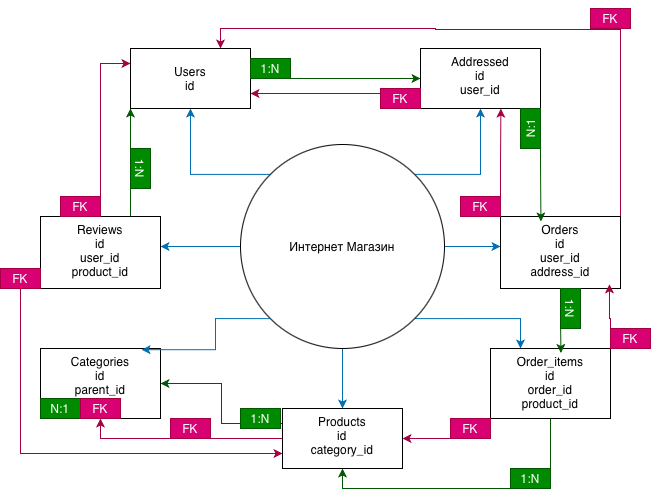

The diagram above was exported from draw.io. Its source (the exported page's mxGraphModel, read from the mxfile embedded in the PNG):
<mxGraphModel dx="788" dy="535" grid="1" gridSize="10" guides="1" tooltips="1" connect="1" arrows="1" fold="1" page="1" pageScale="1" pageWidth="827" pageHeight="1169" background="light-dark(#FFFFFF,#CCFFCC)" math="0" shadow="0">
  <root>
    <mxCell id="0" />
    <mxCell id="1" parent="0" />
    <mxCell id="ahzrWfd2RO0JyWC6UMaS-15" edge="1" parent="1" source="ahzrWfd2RO0JyWC6UMaS-1" style="edgeStyle=orthogonalEdgeStyle;rounded=0;orthogonalLoop=1;jettySize=auto;html=1;exitX=0;exitY=0.5;exitDx=0;exitDy=0;fillColor=#1ba1e2;strokeColor=#006EAF;">
      <mxGeometry relative="1" as="geometry">
        <mxPoint x="250" y="258" as="targetPoint" />
      </mxGeometry>
    </mxCell>
    <mxCell id="ahzrWfd2RO0JyWC6UMaS-17" edge="1" parent="1" source="ahzrWfd2RO0JyWC6UMaS-1" style="edgeStyle=orthogonalEdgeStyle;rounded=0;orthogonalLoop=1;jettySize=auto;html=1;exitX=1;exitY=0;exitDx=0;exitDy=0;fillColor=#1ba1e2;strokeColor=#006EAF;">
      <mxGeometry relative="1" as="geometry">
        <mxPoint x="570" y="120" as="targetPoint" />
      </mxGeometry>
    </mxCell>
    <mxCell id="ahzrWfd2RO0JyWC6UMaS-18" edge="1" parent="1" source="ahzrWfd2RO0JyWC6UMaS-1" style="edgeStyle=orthogonalEdgeStyle;rounded=0;orthogonalLoop=1;jettySize=auto;html=1;exitX=1;exitY=0.5;exitDx=0;exitDy=0;fillColor=#1ba1e2;strokeColor=#006EAF;">
      <mxGeometry relative="1" as="geometry">
        <mxPoint x="590" y="258" as="targetPoint" />
      </mxGeometry>
    </mxCell>
    <mxCell id="ahzrWfd2RO0JyWC6UMaS-19" edge="1" parent="1" source="ahzrWfd2RO0JyWC6UMaS-1" style="edgeStyle=orthogonalEdgeStyle;rounded=0;orthogonalLoop=1;jettySize=auto;html=1;exitX=1;exitY=1;exitDx=0;exitDy=0;entryX=0.25;entryY=0;entryDx=0;entryDy=0;fillColor=#1ba1e2;strokeColor=#006EAF;" target="ahzrWfd2RO0JyWC6UMaS-11">
      <mxGeometry relative="1" as="geometry" />
    </mxCell>
    <mxCell id="ahzrWfd2RO0JyWC6UMaS-21" edge="1" parent="1" source="ahzrWfd2RO0JyWC6UMaS-1" style="edgeStyle=orthogonalEdgeStyle;rounded=0;orthogonalLoop=1;jettySize=auto;html=1;exitX=0.5;exitY=1;exitDx=0;exitDy=0;fillColor=#1ba1e2;strokeColor=#006EAF;">
      <mxGeometry relative="1" as="geometry">
        <mxPoint x="432" y="420" as="targetPoint" />
      </mxGeometry>
    </mxCell>
    <mxCell id="ahzrWfd2RO0JyWC6UMaS-22" edge="1" parent="1" source="ahzrWfd2RO0JyWC6UMaS-1" style="edgeStyle=orthogonalEdgeStyle;rounded=0;orthogonalLoop=1;jettySize=auto;html=1;exitX=0;exitY=0;exitDx=0;exitDy=0;fillColor=#1ba1e2;strokeColor=#006EAF;">
      <mxGeometry relative="1" as="geometry">
        <mxPoint x="280" y="120" as="targetPoint" />
      </mxGeometry>
    </mxCell>
    <mxCell id="ahzrWfd2RO0JyWC6UMaS-1" parent="1" style="ellipse;whiteSpace=wrap;html=1;aspect=fixed;" value="Интернет Магазин" vertex="1">
      <mxGeometry height="204" width="204" x="330" y="156" as="geometry" />
    </mxCell>
    <mxCell id="C_Edb2-EY4k6c1Xg_agg-6" edge="1" parent="1" source="ahzrWfd2RO0JyWC6UMaS-4" style="edgeStyle=orthogonalEdgeStyle;rounded=0;orthogonalLoop=1;jettySize=auto;html=1;exitX=0;exitY=0.75;exitDx=0;exitDy=0;entryX=1;entryY=0.75;entryDx=0;entryDy=0;fillColor=#d80073;strokeColor=#A50040;" target="ahzrWfd2RO0JyWC6UMaS-9">
      <mxGeometry relative="1" as="geometry" />
    </mxCell>
    <mxCell id="ahzrWfd2RO0JyWC6UMaS-4" parent="1" style="rounded=0;whiteSpace=wrap;html=1;verticalAlign=top;" value="Addressed&lt;div&gt;id&lt;/div&gt;&lt;div&gt;user_id&lt;/div&gt;" vertex="1">
      <mxGeometry height="60" width="120" x="510" y="60" as="geometry" />
    </mxCell>
    <mxCell id="C_Edb2-EY4k6c1Xg_agg-3" edge="1" parent="1" source="ahzrWfd2RO0JyWC6UMaS-9" style="edgeStyle=orthogonalEdgeStyle;rounded=0;orthogonalLoop=1;jettySize=auto;html=1;exitX=1;exitY=0.5;exitDx=0;exitDy=0;entryX=0;entryY=0.5;entryDx=0;entryDy=0;fillColor=#008a00;strokeColor=#005700;" target="ahzrWfd2RO0JyWC6UMaS-4">
      <mxGeometry relative="1" as="geometry" />
    </mxCell>
    <mxCell id="C_Edb2-EY4k6c1Xg_agg-15" edge="1" parent="1" source="ahzrWfd2RO0JyWC6UMaS-9" style="edgeStyle=orthogonalEdgeStyle;rounded=0;orthogonalLoop=1;jettySize=auto;html=1;exitX=0.75;exitY=0;exitDx=0;exitDy=0;fillColor=#d80073;strokeColor=#A50040;startArrow=classic;startFill=1;">
      <mxGeometry relative="1" as="geometry">
        <mxPoint x="710" y="20" as="targetPoint" />
      </mxGeometry>
    </mxCell>
    <mxCell id="ahzrWfd2RO0JyWC6UMaS-9" parent="1" style="rounded=0;whiteSpace=wrap;html=1;align=center;verticalAlign=middle;labelBackgroundColor=default;" value="&lt;div&gt;Users&lt;/div&gt;&lt;div&gt;id&lt;/div&gt;" vertex="1">
      <mxGeometry height="60" width="120" x="220" y="60" as="geometry" />
    </mxCell>
    <mxCell id="C_Edb2-EY4k6c1Xg_agg-14" edge="1" parent="1" source="ahzrWfd2RO0JyWC6UMaS-10" style="edgeStyle=orthogonalEdgeStyle;rounded=0;orthogonalLoop=1;jettySize=auto;html=1;exitX=1;exitY=0;exitDx=0;exitDy=0;fillColor=#d80073;strokeColor=#A50040;">
      <mxGeometry relative="1" as="geometry">
        <mxPoint x="710" y="30" as="targetPoint" />
      </mxGeometry>
    </mxCell>
    <mxCell id="ahzrWfd2RO0JyWC6UMaS-10" parent="1" style="rounded=0;whiteSpace=wrap;html=1;verticalAlign=top;" value="Orders&lt;div&gt;id&lt;/div&gt;&lt;div&gt;user_id&lt;/div&gt;&lt;div&gt;address_id&lt;/div&gt;" vertex="1">
      <mxGeometry height="72" width="120" x="590" y="228" as="geometry" />
    </mxCell>
    <mxCell id="C_Edb2-EY4k6c1Xg_agg-21" edge="1" parent="1" source="ahzrWfd2RO0JyWC6UMaS-11" style="edgeStyle=orthogonalEdgeStyle;rounded=0;orthogonalLoop=1;jettySize=auto;html=1;exitX=0;exitY=1;exitDx=0;exitDy=0;entryX=1;entryY=0.5;entryDx=0;entryDy=0;fillColor=#d80073;strokeColor=#A50040;" target="ahzrWfd2RO0JyWC6UMaS-12">
      <mxGeometry relative="1" as="geometry" />
    </mxCell>
    <mxCell id="C_Edb2-EY4k6c1Xg_agg-24" edge="1" parent="1" source="ahzrWfd2RO0JyWC6UMaS-11" style="edgeStyle=orthogonalEdgeStyle;rounded=0;orthogonalLoop=1;jettySize=auto;html=1;exitX=0.5;exitY=1;exitDx=0;exitDy=0;entryX=0.5;entryY=1;entryDx=0;entryDy=0;fillColor=#008a00;strokeColor=#005700;" target="ahzrWfd2RO0JyWC6UMaS-12">
      <mxGeometry relative="1" as="geometry" />
    </mxCell>
    <mxCell id="ahzrWfd2RO0JyWC6UMaS-11" parent="1" style="rounded=0;whiteSpace=wrap;html=1;verticalAlign=top;" value="Order_items&lt;div&gt;id&lt;/div&gt;&lt;div&gt;order_id&lt;/div&gt;&lt;div&gt;product_id&lt;/div&gt;" vertex="1">
      <mxGeometry height="70" width="120" x="580" y="360" as="geometry" />
    </mxCell>
    <mxCell id="C_Edb2-EY4k6c1Xg_agg-29" edge="1" parent="1" source="ahzrWfd2RO0JyWC6UMaS-12" style="edgeStyle=orthogonalEdgeStyle;rounded=0;orthogonalLoop=1;jettySize=auto;html=1;exitX=0;exitY=0.25;exitDx=0;exitDy=0;entryX=1;entryY=0.5;entryDx=0;entryDy=0;fillColor=#008a00;strokeColor=#005700;" target="ahzrWfd2RO0JyWC6UMaS-13">
      <mxGeometry relative="1" as="geometry" />
    </mxCell>
    <mxCell id="C_Edb2-EY4k6c1Xg_agg-43" edge="1" parent="1" source="ahzrWfd2RO0JyWC6UMaS-12" style="edgeStyle=orthogonalEdgeStyle;rounded=0;orthogonalLoop=1;jettySize=auto;html=1;exitX=0;exitY=0.5;exitDx=0;exitDy=0;entryX=0.5;entryY=1;entryDx=0;entryDy=0;fillColor=#d80073;strokeColor=#A50040;" target="ahzrWfd2RO0JyWC6UMaS-13">
      <mxGeometry relative="1" as="geometry" />
    </mxCell>
    <mxCell id="ahzrWfd2RO0JyWC6UMaS-12" parent="1" style="rounded=0;whiteSpace=wrap;html=1;verticalAlign=top;" value="Products&lt;div&gt;id&lt;/div&gt;&lt;div&gt;category_id&lt;/div&gt;" vertex="1">
      <mxGeometry height="60" width="120" x="372" y="420" as="geometry" />
    </mxCell>
    <mxCell id="ahzrWfd2RO0JyWC6UMaS-13" parent="1" style="rounded=0;whiteSpace=wrap;html=1;verticalAlign=top;" value="Categories&lt;div&gt;id&lt;/div&gt;&lt;div&gt;parent_id&lt;/div&gt;" vertex="1">
      <mxGeometry height="70" width="120" x="130" y="360" as="geometry" />
    </mxCell>
    <mxCell id="C_Edb2-EY4k6c1Xg_agg-35" edge="1" parent="1" source="ahzrWfd2RO0JyWC6UMaS-14" style="edgeStyle=orthogonalEdgeStyle;rounded=0;orthogonalLoop=1;jettySize=auto;html=1;exitX=0.75;exitY=0;exitDx=0;exitDy=0;entryX=0;entryY=1;entryDx=0;entryDy=0;fillColor=#008a00;strokeColor=#005700;" target="ahzrWfd2RO0JyWC6UMaS-9">
      <mxGeometry relative="1" as="geometry" />
    </mxCell>
    <mxCell id="C_Edb2-EY4k6c1Xg_agg-37" edge="1" parent="1" source="ahzrWfd2RO0JyWC6UMaS-14" style="edgeStyle=orthogonalEdgeStyle;rounded=0;orthogonalLoop=1;jettySize=auto;html=1;exitX=0.5;exitY=0;exitDx=0;exitDy=0;entryX=0;entryY=0.25;entryDx=0;entryDy=0;fillColor=#d80073;strokeColor=#A50040;" target="ahzrWfd2RO0JyWC6UMaS-9">
      <mxGeometry relative="1" as="geometry" />
    </mxCell>
    <mxCell id="C_Edb2-EY4k6c1Xg_agg-38" edge="1" parent="1" source="ahzrWfd2RO0JyWC6UMaS-14" style="edgeStyle=orthogonalEdgeStyle;rounded=0;orthogonalLoop=1;jettySize=auto;html=1;exitX=0;exitY=0.75;exitDx=0;exitDy=0;entryX=0;entryY=0.75;entryDx=0;entryDy=0;fillColor=#d80073;strokeColor=#A50040;" target="ahzrWfd2RO0JyWC6UMaS-12">
      <mxGeometry relative="1" as="geometry" />
    </mxCell>
    <mxCell id="ahzrWfd2RO0JyWC6UMaS-14" parent="1" style="rounded=0;whiteSpace=wrap;html=1;verticalAlign=top;" value="Reviews&lt;div&gt;id&lt;br&gt;&lt;div&gt;user_id&lt;/div&gt;&lt;div&gt;product_id&lt;/div&gt;&lt;/div&gt;" vertex="1">
      <mxGeometry height="72" width="120" x="130" y="228" as="geometry" />
    </mxCell>
    <mxCell id="ahzrWfd2RO0JyWC6UMaS-20" edge="1" parent="1" source="ahzrWfd2RO0JyWC6UMaS-1" style="edgeStyle=orthogonalEdgeStyle;rounded=0;orthogonalLoop=1;jettySize=auto;html=1;exitX=0;exitY=1;exitDx=0;exitDy=0;entryX=0.842;entryY=0.017;entryDx=0;entryDy=0;entryPerimeter=0;fillColor=#1ba1e2;strokeColor=#006EAF;" target="ahzrWfd2RO0JyWC6UMaS-13">
      <mxGeometry relative="1" as="geometry">
        <Array as="points">
          <mxPoint x="305" y="330" />
          <mxPoint x="305" y="361" />
        </Array>
      </mxGeometry>
    </mxCell>
    <mxCell id="C_Edb2-EY4k6c1Xg_agg-4" parent="1" style="rounded=0;whiteSpace=wrap;html=1;fillColor=#008a00;fontColor=#ffffff;strokeColor=#005700;" value="1:N" vertex="1">
      <mxGeometry height="20" width="40" x="340" y="70" as="geometry" />
    </mxCell>
    <mxCell id="C_Edb2-EY4k6c1Xg_agg-7" parent="1" style="rounded=0;whiteSpace=wrap;html=1;fillColor=#d80073;fontColor=#ffffff;strokeColor=#A50040;" value="FK" vertex="1">
      <mxGeometry height="20" width="40" x="470" y="100" as="geometry" />
    </mxCell>
    <mxCell id="C_Edb2-EY4k6c1Xg_agg-9" parent="1" style="rounded=0;whiteSpace=wrap;html=1;fillColor=#008a00;fontColor=#ffffff;strokeColor=#005700;rotation=-90;" value="N:1" vertex="1">
      <mxGeometry height="20" width="40" x="600" y="130" as="geometry" />
    </mxCell>
    <mxCell id="C_Edb2-EY4k6c1Xg_agg-10" edge="1" parent="1" source="ahzrWfd2RO0JyWC6UMaS-4" style="edgeStyle=orthogonalEdgeStyle;rounded=0;orthogonalLoop=1;jettySize=auto;html=1;exitX=1;exitY=1;exitDx=0;exitDy=0;entryX=0.337;entryY=0.069;entryDx=0;entryDy=0;entryPerimeter=0;fillColor=#008a00;strokeColor=#005700;" target="ahzrWfd2RO0JyWC6UMaS-10">
      <mxGeometry relative="1" as="geometry" />
    </mxCell>
    <mxCell id="C_Edb2-EY4k6c1Xg_agg-11" edge="1" parent="1" source="ahzrWfd2RO0JyWC6UMaS-10" style="edgeStyle=orthogonalEdgeStyle;rounded=0;orthogonalLoop=1;jettySize=auto;html=1;exitX=0;exitY=0;exitDx=0;exitDy=0;entryX=0.67;entryY=1.002;entryDx=0;entryDy=0;entryPerimeter=0;fillColor=#d80073;strokeColor=#A50040;" target="ahzrWfd2RO0JyWC6UMaS-4">
      <mxGeometry relative="1" as="geometry" />
    </mxCell>
    <mxCell id="C_Edb2-EY4k6c1Xg_agg-12" parent="1" style="rounded=0;whiteSpace=wrap;html=1;fillColor=#d80073;fontColor=#ffffff;strokeColor=#A50040;" value="FK" vertex="1">
      <mxGeometry height="20" width="40" x="550" y="208" as="geometry" />
    </mxCell>
    <mxCell id="C_Edb2-EY4k6c1Xg_agg-16" parent="1" style="rounded=0;whiteSpace=wrap;html=1;fillColor=#d80073;fontColor=#ffffff;strokeColor=#A50040;" value="FK" vertex="1">
      <mxGeometry height="20" width="40" x="680" y="20" as="geometry" />
    </mxCell>
    <mxCell id="C_Edb2-EY4k6c1Xg_agg-17" edge="1" parent="1" source="ahzrWfd2RO0JyWC6UMaS-10" style="edgeStyle=orthogonalEdgeStyle;rounded=0;orthogonalLoop=1;jettySize=auto;html=1;exitX=0.5;exitY=1;exitDx=0;exitDy=0;entryX=0.587;entryY=0.063;entryDx=0;entryDy=0;entryPerimeter=0;fillColor=#008a00;strokeColor=#005700;" target="ahzrWfd2RO0JyWC6UMaS-11">
      <mxGeometry relative="1" as="geometry" />
    </mxCell>
    <mxCell id="C_Edb2-EY4k6c1Xg_agg-18" parent="1" style="rounded=0;whiteSpace=wrap;html=1;fillColor=#008a00;fontColor=#ffffff;strokeColor=#005700;rotation=90;" value="1:N" vertex="1">
      <mxGeometry height="20" width="40" x="640" y="310" as="geometry" />
    </mxCell>
    <mxCell id="C_Edb2-EY4k6c1Xg_agg-19" edge="1" parent="1" source="ahzrWfd2RO0JyWC6UMaS-11" style="edgeStyle=orthogonalEdgeStyle;rounded=0;orthogonalLoop=1;jettySize=auto;html=1;exitX=1;exitY=0;exitDx=0;exitDy=0;entryX=0.908;entryY=0.942;entryDx=0;entryDy=0;entryPerimeter=0;fillColor=#d80073;strokeColor=#A50040;" target="ahzrWfd2RO0JyWC6UMaS-10">
      <mxGeometry relative="1" as="geometry" />
    </mxCell>
    <mxCell id="C_Edb2-EY4k6c1Xg_agg-20" parent="1" style="rounded=0;whiteSpace=wrap;html=1;fillColor=#d80073;fontColor=#ffffff;strokeColor=#A50040;" value="FK" vertex="1">
      <mxGeometry height="20" width="40" x="700" y="340" as="geometry" />
    </mxCell>
    <mxCell id="C_Edb2-EY4k6c1Xg_agg-22" parent="1" style="rounded=0;whiteSpace=wrap;html=1;fillColor=#d80073;fontColor=#ffffff;strokeColor=#A50040;" value="FK" vertex="1">
      <mxGeometry height="20" width="40" x="540" y="430" as="geometry" />
    </mxCell>
    <mxCell id="C_Edb2-EY4k6c1Xg_agg-31" parent="1" style="rounded=0;whiteSpace=wrap;html=1;fillColor=#008a00;fontColor=#ffffff;strokeColor=#005700;" value="1:N" vertex="1">
      <mxGeometry height="20" width="40" x="330" y="420" as="geometry" />
    </mxCell>
    <mxCell id="C_Edb2-EY4k6c1Xg_agg-32" parent="1" style="rounded=0;whiteSpace=wrap;html=1;fillColor=#008a00;fontColor=#ffffff;strokeColor=#005700;" value="1:N" vertex="1">
      <mxGeometry height="20" width="40" x="600" y="480" as="geometry" />
    </mxCell>
    <mxCell id="C_Edb2-EY4k6c1Xg_agg-34" parent="1" style="rounded=0;whiteSpace=wrap;html=1;fillColor=#008a00;fontColor=#ffffff;strokeColor=#005700;" value="N:1" vertex="1">
      <mxGeometry height="20" width="40" x="130" y="410" as="geometry" />
    </mxCell>
    <mxCell id="C_Edb2-EY4k6c1Xg_agg-36" parent="1" style="rounded=0;whiteSpace=wrap;html=1;fillColor=#008a00;fontColor=#ffffff;strokeColor=#005700;rotation=90;" value="1:N" vertex="1">
      <mxGeometry height="20" width="40" x="210" y="170" as="geometry" />
    </mxCell>
    <mxCell id="C_Edb2-EY4k6c1Xg_agg-39" parent="1" style="rounded=0;whiteSpace=wrap;html=1;fillColor=#d80073;fontColor=#ffffff;strokeColor=#A50040;" value="FK" vertex="1">
      <mxGeometry height="20" width="40" x="150" y="208" as="geometry" />
    </mxCell>
    <mxCell id="C_Edb2-EY4k6c1Xg_agg-40" parent="1" style="rounded=0;whiteSpace=wrap;html=1;fillColor=#d80073;fontColor=#ffffff;strokeColor=#A50040;" value="FK" vertex="1">
      <mxGeometry height="20" width="40" x="90" y="280" as="geometry" />
    </mxCell>
    <mxCell id="C_Edb2-EY4k6c1Xg_agg-44" parent="1" style="rounded=0;whiteSpace=wrap;html=1;fillColor=#d80073;fontColor=#ffffff;strokeColor=#A50040;" value="FK" vertex="1">
      <mxGeometry height="20" width="40" x="260" y="430" as="geometry" />
    </mxCell>
    <mxCell id="C_Edb2-EY4k6c1Xg_agg-46" parent="1" style="rounded=0;whiteSpace=wrap;html=1;fillColor=#d80073;fontColor=#ffffff;strokeColor=#A50040;" value="FK" vertex="1">
      <mxGeometry height="20" width="40" x="170" y="410" as="geometry" />
    </mxCell>
  </root>
</mxGraphModel>